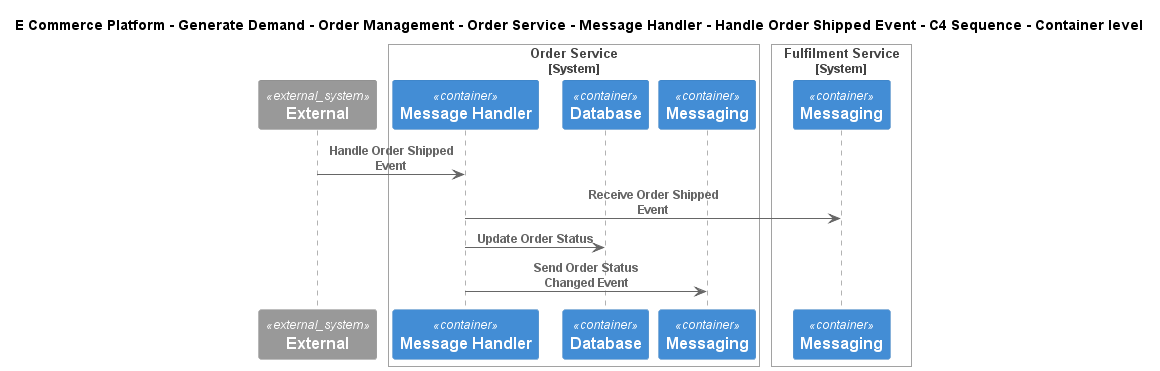

The diagram above was rendered by PlantUML. Its source (embedded in the PNG):
@startuml
!include ..\..\..\..\..\..\..\..\..\.c4s\C4_Sequence.puml
SHOW_FOOT_BOXES()

title E Commerce Platform - Generate Demand - Order Management - Order Service - Message Handler - Handle Order Shipped Event - C4 Sequence - Container level

System_Ext(C4InterFlow.SoftwareSystems.ExternalSystem, "External", "")

System_Boundary(ECommercePlatform.GenerateDemand.OrderManagement.SoftwareSystems.OrderService, "Order Service")
    Container(ECommercePlatform.GenerateDemand.OrderManagement.SoftwareSystems.OrderService.Containers.MessageHandler, "Message Handler", "", "")
    ContainerDb(ECommercePlatform.GenerateDemand.OrderManagement.SoftwareSystems.OrderService.Containers.Database, "Database", "", "")
    ContainerQueue(ECommercePlatform.GenerateDemand.OrderManagement.SoftwareSystems.OrderService.Containers.Messaging, "Messaging", "", "")
Boundary_End()

System_Boundary(ECommercePlatform.Deliver.Fulfilment.SoftwareSystems.FulfilmentService, "Fulfilment Service")
    ContainerQueue(ECommercePlatform.Deliver.Fulfilment.SoftwareSystems.FulfilmentService.Containers.Messaging, "Messaging", "", "")
Boundary_End()

Rel(C4InterFlow.SoftwareSystems.ExternalSystem, ECommercePlatform.GenerateDemand.OrderManagement.SoftwareSystems.OrderService.Containers.MessageHandler, "Handle Order Shipped Event")
Rel(ECommercePlatform.GenerateDemand.OrderManagement.SoftwareSystems.OrderService.Containers.MessageHandler, ECommercePlatform.Deliver.Fulfilment.SoftwareSystems.FulfilmentService.Containers.Messaging, "Receive Order Shipped Event")
Rel(ECommercePlatform.GenerateDemand.OrderManagement.SoftwareSystems.OrderService.Containers.MessageHandler, ECommercePlatform.GenerateDemand.OrderManagement.SoftwareSystems.OrderService.Containers.Database, "Update Order Status")
Rel(ECommercePlatform.GenerateDemand.OrderManagement.SoftwareSystems.OrderService.Containers.MessageHandler, ECommercePlatform.GenerateDemand.OrderManagement.SoftwareSystems.OrderService.Containers.Messaging, "Send Order Status Changed Event")


@enduml